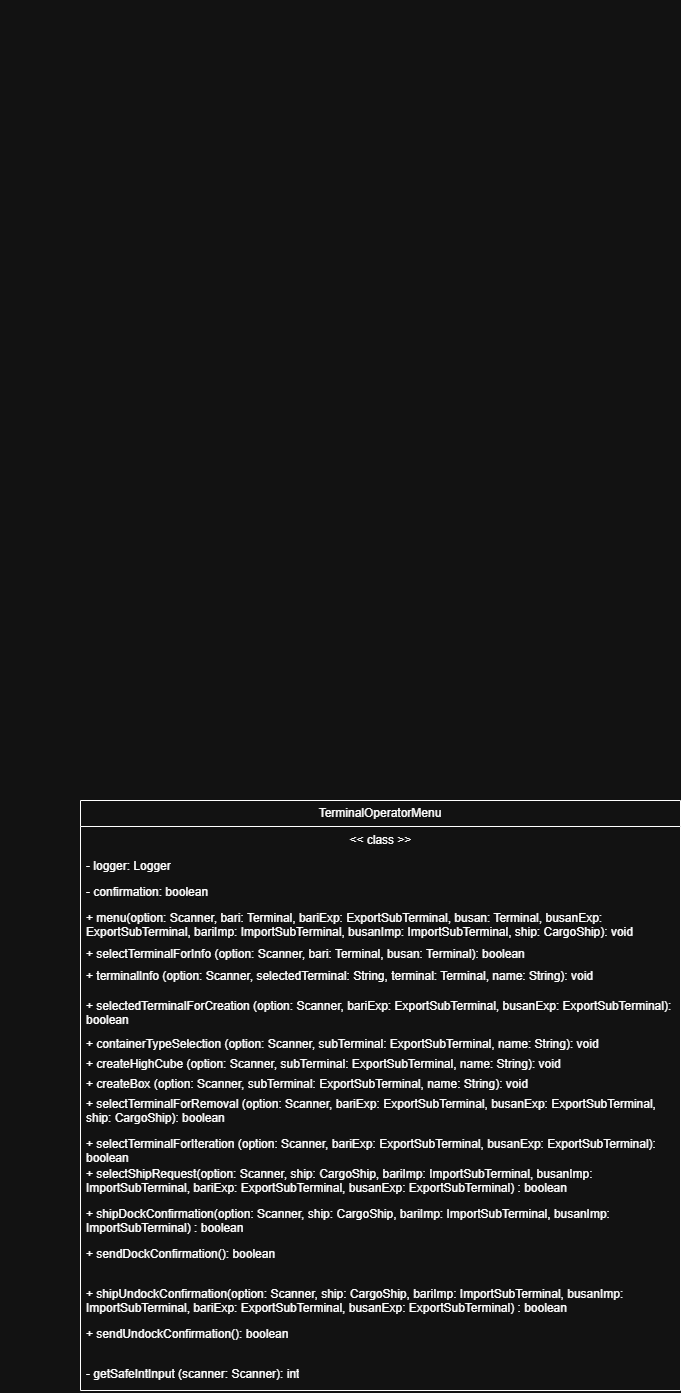

The diagram above was exported from draw.io. Its source (the exported page's mxGraphModel, read from the mxfile embedded in the PNG):
<mxGraphModel dx="697" dy="568" grid="1" gridSize="10" guides="1" tooltips="1" connect="1" arrows="1" fold="1" page="1" pageScale="1" pageWidth="2339" pageHeight="3300" math="0" shadow="0">
  <root>
    <mxCell id="0" />
    <mxCell id="1" parent="0" />
    <mxCell id="pZEXInjFZjCyV2kr3jAC-1" parent="1" style="text;whiteSpace=wrap;html=1;" value="&lt;div style=&quot;color: #6688cc;background-color: #000c18;font-family: Consolas, 'Courier New', monospace;font-weight: normal;font-size: 14px;line-height: 19px;white-space: pre;&quot;&gt;&lt;br&gt;&lt;/div&gt;" vertex="1">
      <mxGeometry height="40" width="30" x="610" y="590" as="geometry" />
    </mxCell>
    <mxCell id="2tS7k7zrkhtlZM4QTNpe-1" parent="1" style="swimlane;fontStyle=0;childLayout=stackLayout;horizontal=1;startSize=26;fillColor=none;horizontalStack=0;resizeParent=1;resizeParentMax=0;resizeLast=0;collapsible=1;marginBottom=0;whiteSpace=wrap;html=1;" value="TerminalOperatorMenu" vertex="1">
      <mxGeometry height="590" width="600" x="690" y="1390" as="geometry" />
    </mxCell>
    <mxCell id="2tS7k7zrkhtlZM4QTNpe-2" parent="2tS7k7zrkhtlZM4QTNpe-1" style="text;strokeColor=none;fillColor=none;align=left;verticalAlign=top;spacingLeft=4;spacingRight=4;overflow=hidden;rotatable=0;points=[[0,0.5],[1,0.5]];portConstraint=eastwest;whiteSpace=wrap;html=1;" value="&lt;span style=&quot;white-space: pre;&quot;&gt;&lt;span style=&quot;white-space: pre;&quot;&gt;&#09;&lt;/span&gt;&lt;span style=&quot;white-space: pre;&quot;&gt;&#09;&lt;/span&gt;   &#09;&lt;/span&gt;&lt;span style=&quot;white-space: pre;&quot;&gt;&#09;&lt;/span&gt;&lt;span style=&quot;white-space: pre;&quot;&gt;&#09;&lt;/span&gt;&lt;span style=&quot;white-space: pre;&quot;&gt;&#09;&lt;/span&gt;&lt;span style=&quot;white-space: pre;&quot;&gt;&#09;&lt;/span&gt;&lt;span style=&quot;white-space: pre;&quot;&gt;&#09;&lt;/span&gt;&lt;span style=&quot;white-space: pre;&quot;&gt;&#09;&lt;/span&gt;&amp;nbsp; &amp;nbsp; &amp;nbsp; &amp;nbsp;&amp;lt;&amp;lt; class &amp;gt;&amp;gt;" vertex="1">
      <mxGeometry height="26" width="600" y="26" as="geometry" />
    </mxCell>
    <mxCell id="2tS7k7zrkhtlZM4QTNpe-3" parent="2tS7k7zrkhtlZM4QTNpe-1" style="text;strokeColor=none;fillColor=none;align=left;verticalAlign=top;spacingLeft=4;spacingRight=4;overflow=hidden;rotatable=0;points=[[0,0.5],[1,0.5]];portConstraint=eastwest;whiteSpace=wrap;html=1;" value="- logger: Logger" vertex="1">
      <mxGeometry height="26" width="600" y="52" as="geometry" />
    </mxCell>
    <mxCell id="2tS7k7zrkhtlZM4QTNpe-4" parent="2tS7k7zrkhtlZM4QTNpe-1" style="text;strokeColor=none;fillColor=none;align=left;verticalAlign=top;spacingLeft=4;spacingRight=4;overflow=hidden;rotatable=0;points=[[0,0.5],[1,0.5]];portConstraint=eastwest;whiteSpace=wrap;html=1;" value="- confirmation: boolean" vertex="1">
      <mxGeometry height="26" width="600" y="78" as="geometry" />
    </mxCell>
    <mxCell id="2tS7k7zrkhtlZM4QTNpe-5" parent="2tS7k7zrkhtlZM4QTNpe-1" style="text;strokeColor=none;fillColor=none;align=left;verticalAlign=top;spacingLeft=4;spacingRight=4;overflow=hidden;rotatable=0;points=[[0,0.5],[1,0.5]];portConstraint=eastwest;whiteSpace=wrap;html=1;" value="+ menu(option: Scanner, bari: Terminal, bariExp: ExportSubTerminal, busan: Terminal, busanExp: ExportSubTerminal, bariImp: ImportSubTerminal, busanImp: ImportSubTerminal, ship: CargoShip): void" vertex="1">
      <mxGeometry height="36" width="600" y="104" as="geometry" />
    </mxCell>
    <mxCell id="2tS7k7zrkhtlZM4QTNpe-6" parent="2tS7k7zrkhtlZM4QTNpe-1" style="text;strokeColor=none;fillColor=none;align=left;verticalAlign=top;spacingLeft=4;spacingRight=4;overflow=hidden;rotatable=0;points=[[0,0.5],[1,0.5]];portConstraint=eastwest;whiteSpace=wrap;html=1;" value="+ selectTerminalForInfo (option: Scanner, bari: Terminal, busan: Terminal): boolean" vertex="1">
      <mxGeometry height="22" width="600" y="140" as="geometry" />
    </mxCell>
    <mxCell id="2tS7k7zrkhtlZM4QTNpe-7" parent="2tS7k7zrkhtlZM4QTNpe-1" style="text;strokeColor=none;fillColor=none;align=left;verticalAlign=top;spacingLeft=4;spacingRight=4;overflow=hidden;rotatable=0;points=[[0,0.5],[1,0.5]];portConstraint=eastwest;whiteSpace=wrap;html=1;" value="+ terminalInfo (option: Scanner, selectedTerminal: String, terminal: Terminal, name: String): void" vertex="1">
      <mxGeometry height="30" width="600" y="162" as="geometry" />
    </mxCell>
    <mxCell id="2tS7k7zrkhtlZM4QTNpe-8" parent="2tS7k7zrkhtlZM4QTNpe-1" style="text;strokeColor=none;fillColor=none;align=left;verticalAlign=top;spacingLeft=4;spacingRight=4;overflow=hidden;rotatable=0;points=[[0,0.5],[1,0.5]];portConstraint=eastwest;whiteSpace=wrap;html=1;" value="+ selectedTerminalForCreation (option: Scanner, bariExp: ExportSubTerminal, busanExp: ExportSubTerminal): boolean" vertex="1">
      <mxGeometry height="38" width="600" y="192" as="geometry" />
    </mxCell>
    <mxCell id="2tS7k7zrkhtlZM4QTNpe-9" parent="2tS7k7zrkhtlZM4QTNpe-1" style="text;strokeColor=none;fillColor=none;align=left;verticalAlign=top;spacingLeft=4;spacingRight=4;overflow=hidden;rotatable=0;points=[[0,0.5],[1,0.5]];portConstraint=eastwest;whiteSpace=wrap;html=1;" value="+ containerTypeSelection (option: Scanner, subTerminal: ExportSubTerminal, name: String): void" vertex="1">
      <mxGeometry height="20" width="600" y="230" as="geometry" />
    </mxCell>
    <mxCell id="2tS7k7zrkhtlZM4QTNpe-10" parent="2tS7k7zrkhtlZM4QTNpe-1" style="text;strokeColor=none;fillColor=none;align=left;verticalAlign=top;spacingLeft=4;spacingRight=4;overflow=hidden;rotatable=0;points=[[0,0.5],[1,0.5]];portConstraint=eastwest;whiteSpace=wrap;html=1;" value="+ createHighCube (option: Scanner, subTerminal: ExportSubTerminal, name: String): void" vertex="1">
      <mxGeometry height="20" width="600" y="250" as="geometry" />
    </mxCell>
    <mxCell id="2tS7k7zrkhtlZM4QTNpe-11" parent="2tS7k7zrkhtlZM4QTNpe-1" style="text;strokeColor=none;fillColor=none;align=left;verticalAlign=top;spacingLeft=4;spacingRight=4;overflow=hidden;rotatable=0;points=[[0,0.5],[1,0.5]];portConstraint=eastwest;whiteSpace=wrap;html=1;" value="+ createBox (option: Scanner, subTerminal: ExportSubTerminal, name: String): void" vertex="1">
      <mxGeometry height="20" width="600" y="270" as="geometry" />
    </mxCell>
    <mxCell id="2tS7k7zrkhtlZM4QTNpe-12" parent="2tS7k7zrkhtlZM4QTNpe-1" style="text;strokeColor=none;fillColor=none;align=left;verticalAlign=top;spacingLeft=4;spacingRight=4;overflow=hidden;rotatable=0;points=[[0,0.5],[1,0.5]];portConstraint=eastwest;whiteSpace=wrap;html=1;" value="+ selectTerminalForRemoval (option: Scanner, bariExp: ExportSubTerminal, busanExp: ExportSubTerminal, ship: CargoShip): boolean" vertex="1">
      <mxGeometry height="40" width="600" y="290" as="geometry" />
    </mxCell>
    <mxCell id="2tS7k7zrkhtlZM4QTNpe-13" parent="2tS7k7zrkhtlZM4QTNpe-1" style="text;strokeColor=none;fillColor=none;align=left;verticalAlign=top;spacingLeft=4;spacingRight=4;overflow=hidden;rotatable=0;points=[[0,0.5],[1,0.5]];portConstraint=eastwest;whiteSpace=wrap;html=1;" value="+ selectTerminalForIteration (option: Scanner, bariExp: ExportSubTerminal, busanExp: ExportSubTerminal): boolean" vertex="1">
      <mxGeometry height="30" width="600" y="330" as="geometry" />
    </mxCell>
    <mxCell id="2tS7k7zrkhtlZM4QTNpe-14" parent="2tS7k7zrkhtlZM4QTNpe-1" style="text;strokeColor=none;fillColor=none;align=left;verticalAlign=top;spacingLeft=4;spacingRight=4;overflow=hidden;rotatable=0;points=[[0,0.5],[1,0.5]];portConstraint=eastwest;whiteSpace=wrap;html=1;" value="+ selectShipRequest(option: Scanner, ship: CargoShip, bariImp: ImportSubTerminal, busanImp: ImportSubTerminal, bariExp: ExportSubTerminal, busanExp: ExportSubTerminal) : boolean&lt;div&gt;&lt;br&gt;&lt;/div&gt;" vertex="1">
      <mxGeometry height="40" width="600" y="360" as="geometry" />
    </mxCell>
    <mxCell id="2tS7k7zrkhtlZM4QTNpe-15" parent="2tS7k7zrkhtlZM4QTNpe-1" style="text;strokeColor=none;fillColor=none;align=left;verticalAlign=top;spacingLeft=4;spacingRight=4;overflow=hidden;rotatable=0;points=[[0,0.5],[1,0.5]];portConstraint=eastwest;whiteSpace=wrap;html=1;" value="+ shipDockConfirmation(option: Scanner, ship: CargoShip, bariImp: ImportSubTerminal, busanImp: ImportSubTerminal) : boolean&lt;div&gt;&lt;br&gt;&lt;/div&gt;" vertex="1">
      <mxGeometry height="40" width="600" y="400" as="geometry" />
    </mxCell>
    <mxCell id="2tS7k7zrkhtlZM4QTNpe-16" parent="2tS7k7zrkhtlZM4QTNpe-1" style="text;strokeColor=none;fillColor=none;align=left;verticalAlign=top;spacingLeft=4;spacingRight=4;overflow=hidden;rotatable=0;points=[[0,0.5],[1,0.5]];portConstraint=eastwest;whiteSpace=wrap;html=1;" value="+ sendDockConfirmation(): boolean" vertex="1">
      <mxGeometry height="40" width="600" y="440" as="geometry" />
    </mxCell>
    <mxCell id="2tS7k7zrkhtlZM4QTNpe-17" parent="2tS7k7zrkhtlZM4QTNpe-1" style="text;strokeColor=none;fillColor=none;align=left;verticalAlign=top;spacingLeft=4;spacingRight=4;overflow=hidden;rotatable=0;points=[[0,0.5],[1,0.5]];portConstraint=eastwest;whiteSpace=wrap;html=1;" value="+ shipUndockConfirmation(option: Scanner, ship: CargoShip, bariImp: ImportSubTerminal, busanImp: ImportSubTerminal, bariExp: ExportSubTerminal, busanExp: ExportSubTerminal) : boolean&lt;div&gt;&lt;br&gt;&lt;/div&gt;" vertex="1">
      <mxGeometry height="40" width="600" y="480" as="geometry" />
    </mxCell>
    <mxCell id="2tS7k7zrkhtlZM4QTNpe-18" parent="2tS7k7zrkhtlZM4QTNpe-1" style="text;strokeColor=none;fillColor=none;align=left;verticalAlign=top;spacingLeft=4;spacingRight=4;overflow=hidden;rotatable=0;points=[[0,0.5],[1,0.5]];portConstraint=eastwest;whiteSpace=wrap;html=1;" value="+ sendUndockConfirmation(): boolean" vertex="1">
      <mxGeometry height="40" width="600" y="520" as="geometry" />
    </mxCell>
    <mxCell id="2tS7k7zrkhtlZM4QTNpe-19" parent="2tS7k7zrkhtlZM4QTNpe-1" style="text;strokeColor=none;fillColor=none;align=left;verticalAlign=top;spacingLeft=4;spacingRight=4;overflow=hidden;rotatable=0;points=[[0,0.5],[1,0.5]];portConstraint=eastwest;whiteSpace=wrap;html=1;" value="- getSafeIntInput (scanner: Scanner): int" vertex="1">
      <mxGeometry height="30" width="600" y="560" as="geometry" />
    </mxCell>
  </root>
</mxGraphModel>